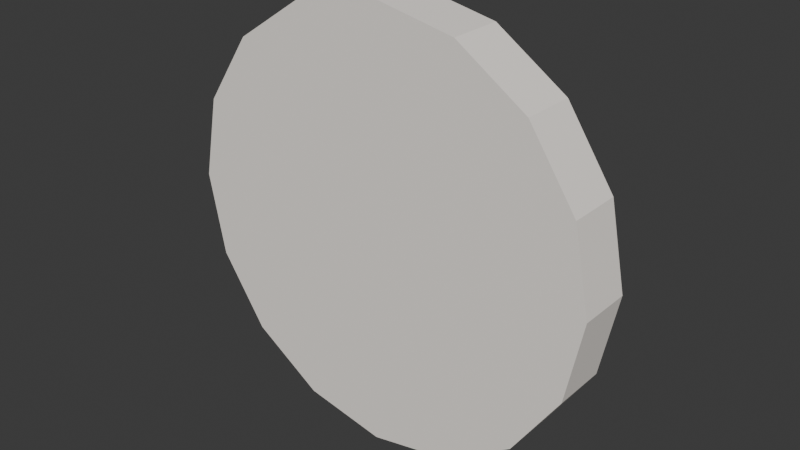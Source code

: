 # Source: BED_Aces_Relogio_v01.blend  (saved by Blender 4.2.66; exported with 4.5.12 LTS)
import bpy
from mathutils import Matrix  # noqa: F401  (used for matrix-valued properties, if any)

bpy.ops.wm.read_factory_settings(use_empty=True)
scene = bpy.context.scene
scene.name = 'Scene'

# ---- collections
col_bed_aces_relogio_v01 = bpy.data.collections.new('BED_Aces_Relogio_v01'); scene.collection.children.link(col_bed_aces_relogio_v01)

# ---- materials (node trees are filled in below, after node groups)
mat_polyroom_pbr = bpy.data.materials.new('Polyroom_PBR')

# ---- material node trees
mat_polyroom_pbr.use_nodes = True; mat_polyroom_pbr.node_tree.nodes.clear()
_N = mat_polyroom_pbr.node_tree.nodes; _L = mat_polyroom_pbr.node_tree.links
n0 = _N.new('ShaderNodeOutputMaterial'); n0.name = 'Material Output'; n0.location = (300, 0)
n1 = _N.new('ShaderNodeBsdfPrincipled'); n1.name = 'Principled BSDF'; n1.location = (0, 0)
n1.inputs[2].default_value = 0.8
n2 = _N.new('ShaderNodeVertexColor'); n2.name = 'Color Attribute'; n2.location = (-300, 0)
n2.layer_name = 'Color'
_L.new(n2.outputs[0], n1.inputs[0])
_L.new(n1.outputs[0], n0.inputs[0])
n0.is_active_output = True

# ---- world
world_world = bpy.data.worlds.new('World'); scene.world = world_world
world_world.use_nodes = True; world_world.node_tree.nodes.clear()
_N = world_world.node_tree.nodes; _L = world_world.node_tree.links
n0 = _N.new('ShaderNodeOutputWorld'); n0.name = 'World Output'; n0.location = (300, 300)
n1 = _N.new('ShaderNodeBackground'); n1.name = 'Background'; n1.location = (10, 300)
n1.inputs[0].default_value = (0.05088, 0.05088, 0.05088, 1.0)
_L.new(n1.outputs[0], n0.inputs[0])
n0.is_active_output = True
world_world.color = (0.05088, 0.05088, 0.05088)
world_world.sun_shadow_jitter_overblur = 0.0

# ---- meshes
me_bed_aces_relogio_v01_mesh = bpy.data.meshes.new('BED_Aces_Relogio_v01_Mesh')
me_bed_aces_relogio_v01_mesh.from_pydata([(-0.005833, 0.01167, 0.32), (-0.005833, -0.02833, 0.32), (0.0554, 0.01167, 0.3078), (0.0554, -0.02833, 0.3078), (0.1073, 0.01167, 0.2731), (0.1073, -0.02833, 0.2731), (0.142, 0.01167, 0.2212), (0.142, -0.02833, 0.2212), (0.1542, 0.01167, 0.16), (0.1542, -0.02833, 0.16), (0.142, 0.01167, 0.09877), (0.142, -0.02833, 0.09877), (0.1073, 0.01167, 0.04686), (0.1073, -0.02833, 0.04686), (0.0554, 0.01167, 0.01218), (0.0554, -0.02833, 0.01218), (-0.005833, 0.01167, 0.0), (-0.005833, -0.02833, 0.0), (-0.06706, 0.01167, 0.01218), (-0.06706, -0.02833, 0.01218), (-0.119, 0.01167, 0.04686), (-0.119, -0.02833, 0.04686), (-0.1537, 0.01167, 0.09877), (-0.1537, -0.02833, 0.09877), (-0.1658, 0.01167, 0.16), (-0.1658, -0.02833, 0.16), (-0.1537, 0.01167, 0.2212), (-0.1537, -0.02833, 0.2212), (-0.119, 0.01167, 0.2731), (-0.119, -0.02833, 0.2731), (-0.06706, 0.01167, 0.3078), (-0.06706, -0.02833, 0.3078), (-0.01833, 0.009167, 0.145), (-0.01833, 0.009167, 0.235), (-0.01833, 0.02417, 0.145), (-0.01833, 0.02417, 0.235), (0.006667, 0.009167, 0.145), (0.006667, 0.009167, 0.235), (0.006667, 0.02417, 0.145), (0.006667, 0.02417, 0.235), (-0.02083, 0.009167, 0.15), (-0.02083, 0.009167, 0.17), (-0.02083, 0.02417, 0.15), (-0.02083, 0.02417, 0.17), (0.07917, 0.009167, 0.15), (0.07917, 0.009167, 0.17), (0.07917, 0.02417, 0.15), (0.07917, 0.02417, 0.17)], [], [(0, 1, 3, 2), (2, 3, 5, 4), (4, 5, 7, 6), (6, 7, 9, 8), (8, 9, 11, 10), (10, 11, 13, 12), (12, 13, 15, 14), (14, 15, 17, 16), (16, 17, 19, 18), (18, 19, 21, 20), (20, 21, 23, 22), (22, 23, 25, 24), (24, 25, 27, 26), (26, 27, 29, 28), (3, 1, 31, 29, 27, 25, 23, 21, 19, 17, 15, 13, 11, 9, 7, 5), (28, 29, 31, 30), (30, 31, 1, 0), (0, 2, 4, 6, 8, 10, 12, 14, 16, 18, 20, 22, 24, 26, 28, 30), (32, 33, 35, 34), (34, 35, 39, 38), (38, 39, 37, 36), (36, 37, 33, 32), (34, 38, 36, 32), (39, 35, 33, 37), (40, 41, 43, 42), (42, 43, 47, 46), (46, 47, 45, 44), (44, 45, 41, 40), (42, 46, 44, 40), (47, 43, 41, 45)])
_uv = me_bed_aces_relogio_v01_mesh.uv_layers.new(name='UVMap')
_uv.uv.foreach_set('vector', [0.5044, 0.1815, 0.567, 0.1815, 0.567, 0.2773, 0.5044, 0.2773, 0.5044, 0.2773, 0.567, 0.2773, 0.567, 0.3585, 0.5044, 0.3585, 0.5759, 0.004433, 0.6385, 0.004433, 0.6385, 0.08566, 0.5759, 0.08566, 0.5759, 0.08566, 0.6385, 0.08566, 0.6385, 0.1815, 0.5759, 0.1815, 0.5759, 0.1815, 0.6385, 0.1815, 0.6385, 0.2773, 0.5759, 0.2773, 0.5759, 0.2773, 0.6385, 0.2773, 0.6385, 0.3585, 0.5759, 0.3585, 0.567, 0.7215, 0.5044, 0.7215, 0.5044, 0.6402, 0.567, 0.6402, 0.567, 0.6402, 0.5044, 0.6402, 0.5044, 0.5444, 0.567, 0.5444, 0.567, 0.5444, 0.5044, 0.5444, 0.5044, 0.4486, 0.567, 0.4486, 0.567, 0.4486, 0.5044, 0.4486, 0.5044, 0.3674, 0.567, 0.3674, 0.6385, 0.7191, 0.5759, 0.7191, 0.5759, 0.6447, 0.6385, 0.6447, 0.6385, 0.6447, 0.5759, 0.6447, 0.5759, 0.5517, 0.6385, 0.5517, 0.6385, 0.5517, 0.5759, 0.5517, 0.5759, 0.4543, 0.6385, 0.4543, 0.6385, 0.4543, 0.5759, 0.4543, 0.5759, 0.3674, 0.6385, 0.3674, 0.4582, 0.1109, 0.4956, 0.2012, 0.4956, 0.2988, 0.4582, 0.3891, 0.3891, 0.4582, 0.2988, 0.4956, 0.2012, 0.4956, 0.1109, 0.4582, 0.04182, 0.3891, 0.004433, 0.2988, 0.004433, 0.2012, 0.04182, 0.1109, 0.1109, 0.04182, 0.2012, 0.004433, 0.2988, 0.004433, 0.3891, 0.04182, 0.5044, 0.004433, 0.567, 0.004433, 0.567, 0.08566, 0.5044, 0.08566, 0.5044, 0.08566, 0.567, 0.08566, 0.567, 0.1815, 0.5044, 0.1815, 0.2988, 0.5044, 0.3891, 0.5418, 0.4582, 0.6109, 0.4956, 0.7012, 0.4956, 0.7988, 0.4582, 0.8891, 0.3891, 0.9582, 0.2988, 0.9956, 0.2012, 0.9956, 0.1109, 0.9582, 0.04182, 0.8891, 0.004433, 0.7988, 0.004433, 0.7012, 0.04182, 0.6109, 0.1109, 0.5418, 0.2012, 0.5044, 0.6953, 0.1443, 0.6953, 0.004433, 0.7188, 0.004433, 0.7188, 0.1443, 0.5759, 0.8688, 0.5759, 0.728, 0.615, 0.728, 0.615, 0.8688, 0.6474, 0.9564, 0.6474, 0.8155, 0.6708, 0.8155, 0.6708, 0.9564, 0.6474, 0.1453, 0.6474, 0.004433, 0.6865, 0.004433, 0.6865, 0.1453, 0.7188, 0.1532, 0.7188, 0.1923, 0.6953, 0.1923, 0.6953, 0.1532, 0.7188, 0.2012, 0.7188, 0.2403, 0.6953, 0.2403, 0.6953, 0.2012, 0.6953, 0.3204, 0.6953, 0.2893, 0.7188, 0.2893, 0.7188, 0.3204, 0.6787, 0.3106, 0.6474, 0.3106, 0.6474, 0.1541, 0.6787, 0.1541, 0.6953, 0.2805, 0.6953, 0.2492, 0.7188, 0.2492, 0.7188, 0.2805, 0.6787, 0.476, 0.6474, 0.476, 0.6474, 0.3195, 0.6787, 0.3195, 0.6708, 0.4848, 0.6708, 0.6413, 0.6474, 0.6413, 0.6474, 0.4848, 0.6708, 0.6502, 0.6708, 0.8067, 0.6474, 0.8067, 0.6474, 0.6502])
_ca = me_bed_aces_relogio_v01_mesh.color_attributes.new('Color', 'FLOAT_COLOR', 'POINT')
_ca.data.foreach_set('color', [0.945, 0.89, 0.83, 1.0, 0.945, 0.89, 0.83, 1.0, 0.945, 0.89, 0.83, 1.0, 0.945, 0.89, 0.83, 1.0, 0.945, 0.89, 0.83, 1.0, 0.945, 0.89, 0.83, 1.0, 0.945, 0.89, 0.83, 1.0, 0.945, 0.89, 0.83, 1.0, 0.945, 0.89, 0.83, 1.0, 0.945, 0.89, 0.83, 1.0, 0.945, 0.89, 0.83, 1.0, 0.945, 0.89, 0.83, 1.0, 0.945, 0.89, 0.83, 1.0, 0.945, 0.89, 0.83, 1.0, 0.945, 0.89, 0.83, 1.0, 0.945, 0.89, 0.83, 1.0, 0.945, 0.89, 0.83, 1.0, 0.945, 0.89, 0.83, 1.0, 0.945, 0.89, 0.83, 1.0, 0.945, 0.89, 0.83, 1.0, 0.945, 0.89, 0.83, 1.0, 0.945, 0.89, 0.83, 1.0, 0.945, 0.89, 0.83, 1.0, 0.945, 0.89, 0.83, 1.0, 0.945, 0.89, 0.83, 1.0, 0.945, 0.89, 0.83, 1.0, 0.945, 0.89, 0.83, 1.0, 0.945, 0.89, 0.83, 1.0, 0.945, 0.89, 0.83, 1.0, 0.945, 0.89, 0.83, 1.0, 0.945, 0.89, 0.83, 1.0, 0.945, 0.89, 0.83, 1.0, 0.42, 0.35, 0.3, 1.0, 0.42, 0.35, 0.3, 1.0, 0.42, 0.35, 0.3, 1.0, 0.42, 0.35, 0.3, 1.0, 0.42, 0.35, 0.3, 1.0, 0.42, 0.35, 0.3, 1.0, 0.42, 0.35, 0.3, 1.0, 0.42, 0.35, 0.3, 1.0, 0.42, 0.35, 0.3, 1.0, 0.42, 0.35, 0.3, 1.0, 0.42, 0.35, 0.3, 1.0, 0.42, 0.35, 0.3, 1.0, 0.42, 0.35, 0.3, 1.0, 0.42, 0.35, 0.3, 1.0, 0.42, 0.35, 0.3, 1.0, 0.42, 0.35, 0.3, 1.0])
me_bed_aces_relogio_v01_mesh.materials.append(mat_polyroom_pbr)
me_bed_aces_relogio_v01_mesh.update()

# ---- objects
ob_bed_aces_relogio_v01 = bpy.data.objects.new('BED_Aces_Relogio_v01', me_bed_aces_relogio_v01_mesh)

# ---- transforms, parenting, visibility, modifiers, constraints
ob_bed_aces_relogio_v01.location = (0.0, 0.0, 0.0)

# ---- collection membership
col_bed_aces_relogio_v01.objects.link(ob_bed_aces_relogio_v01)

# ---- scene / render settings (as saved in the file)
scene.frame_start = 1; scene.frame_end = 250; scene.frame_set(1)
scene.render.engine = 'BLENDER_EEVEE_NEXT'
bpy.context.view_layer.update()

# ---- added for rendering (the .blend has no active camera and no usable light): camera, sun
cam_auto = bpy.data.cameras.new('AutoCamera')
cam_auto.lens = 50.0
cam_auto.sensor_width = 36.0
cam_auto.clip_end = 1000.0
ob_auto_camera = bpy.data.objects.new('AutoCamera', cam_auto)
scene.collection.objects.link(ob_auto_camera)
ob_auto_camera.location = (0.415684, -0.507904, 0.497214)
ob_auto_camera.rotation_euler = (1.09748, -7.21219e-08, 0.694738)
scene.camera = ob_auto_camera
light_auto_sun = bpy.data.lights.new('AutoSun', 'SUN')
light_auto_sun.energy = 3.0
light_auto_sun.angle = 0.0523599
ob_auto_sun = bpy.data.objects.new('AutoSun', light_auto_sun)
scene.collection.objects.link(ob_auto_sun)
ob_auto_sun.rotation_euler = (0.872665, 0.174533, 0.523599)
bpy.context.view_layer.update()
